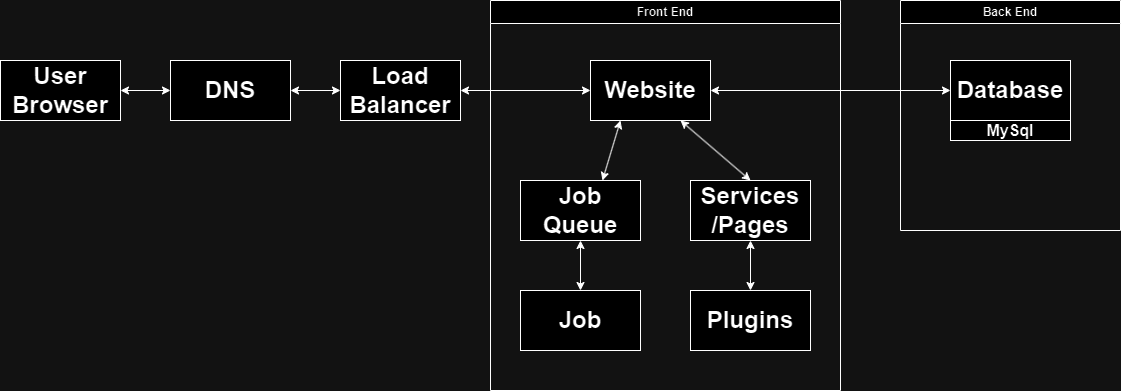

The diagram above was exported from draw.io. Its source (the exported page's mxGraphModel, read from the mxfile embedded in the PNG):
<mxGraphModel dx="1793" dy="763" grid="1" gridSize="10" guides="1" tooltips="1" connect="1" arrows="1" fold="1" page="0" pageScale="1" pageWidth="850" pageHeight="1100" math="0" shadow="0">
  <root>
    <mxCell id="0" />
    <mxCell id="1" parent="0" />
    <mxCell id="lvAkqdYDYF1erAOfgt5e-1" value="User Browser" style="rounded=0;whiteSpace=wrap;html=1;fontStyle=1;fontSize=24;" vertex="1" parent="1">
      <mxGeometry x="-180" y="160" width="120" height="60" as="geometry" />
    </mxCell>
    <mxCell id="lvAkqdYDYF1erAOfgt5e-4" value="Services /Pages" style="rounded=0;whiteSpace=wrap;html=1;fontStyle=1;fontSize=24;" vertex="1" parent="1">
      <mxGeometry x="510" y="280" width="120" height="60" as="geometry" />
    </mxCell>
    <mxCell id="lvAkqdYDYF1erAOfgt5e-5" value="" style="endArrow=classic;startArrow=classic;html=1;rounded=0;exitX=1;exitY=0.5;exitDx=0;exitDy=0;entryX=0;entryY=0.5;entryDx=0;entryDy=0;" edge="1" parent="1" source="lvAkqdYDYF1erAOfgt5e-2" target="lvAkqdYDYF1erAOfgt5e-3">
      <mxGeometry width="50" height="50" relative="1" as="geometry">
        <mxPoint x="580" y="420" as="sourcePoint" />
        <mxPoint x="630" y="370" as="targetPoint" />
      </mxGeometry>
    </mxCell>
    <mxCell id="lvAkqdYDYF1erAOfgt5e-6" value="" style="endArrow=classic;startArrow=classic;html=1;rounded=0;exitX=1;exitY=0.5;exitDx=0;exitDy=0;entryX=0;entryY=0.5;entryDx=0;entryDy=0;" edge="1" parent="1" source="lvAkqdYDYF1erAOfgt5e-1" target="lvAkqdYDYF1erAOfgt5e-7">
      <mxGeometry width="50" height="50" relative="1" as="geometry">
        <mxPoint x="400" y="420" as="sourcePoint" />
        <mxPoint x="450" y="370" as="targetPoint" />
      </mxGeometry>
    </mxCell>
    <mxCell id="lvAkqdYDYF1erAOfgt5e-7" value="DNS" style="rounded=0;whiteSpace=wrap;html=1;fontStyle=1;fontSize=24;" vertex="1" parent="1">
      <mxGeometry x="-10" y="160" width="120" height="60" as="geometry" />
    </mxCell>
    <mxCell id="lvAkqdYDYF1erAOfgt5e-8" value="" style="endArrow=classic;startArrow=classic;html=1;rounded=0;exitX=1;exitY=0.5;exitDx=0;exitDy=0;entryX=0;entryY=0.5;entryDx=0;entryDy=0;" edge="1" parent="1" source="lvAkqdYDYF1erAOfgt5e-7" target="lvAkqdYDYF1erAOfgt5e-9">
      <mxGeometry width="50" height="50" relative="1" as="geometry">
        <mxPoint x="-50" y="200" as="sourcePoint" />
        <mxPoint y="200" as="targetPoint" />
      </mxGeometry>
    </mxCell>
    <mxCell id="lvAkqdYDYF1erAOfgt5e-9" value="Load Balancer" style="rounded=0;whiteSpace=wrap;html=1;fontStyle=1;fontSize=24;" vertex="1" parent="1">
      <mxGeometry x="160" y="160" width="120" height="60" as="geometry" />
    </mxCell>
    <mxCell id="lvAkqdYDYF1erAOfgt5e-10" value="" style="endArrow=classic;startArrow=classic;html=1;rounded=0;exitX=1;exitY=0.5;exitDx=0;exitDy=0;entryX=0;entryY=0.5;entryDx=0;entryDy=0;" edge="1" parent="1" source="lvAkqdYDYF1erAOfgt5e-9" target="lvAkqdYDYF1erAOfgt5e-2">
      <mxGeometry width="50" height="50" relative="1" as="geometry">
        <mxPoint x="120" y="200" as="sourcePoint" />
        <mxPoint x="150" y="200" as="targetPoint" />
      </mxGeometry>
    </mxCell>
    <mxCell id="lvAkqdYDYF1erAOfgt5e-11" value="" style="endArrow=classic;startArrow=classic;html=1;rounded=0;entryX=0.5;entryY=0;entryDx=0;entryDy=0;exitX=0.75;exitY=1;exitDx=0;exitDy=0;" edge="1" parent="1" source="lvAkqdYDYF1erAOfgt5e-2" target="lvAkqdYDYF1erAOfgt5e-4">
      <mxGeometry width="50" height="50" relative="1" as="geometry">
        <mxPoint x="400" y="420" as="sourcePoint" />
        <mxPoint x="450" y="370" as="targetPoint" />
      </mxGeometry>
    </mxCell>
    <mxCell id="lvAkqdYDYF1erAOfgt5e-14" value="" style="endArrow=classic;startArrow=classic;html=1;rounded=0;entryX=0.25;entryY=1;entryDx=0;entryDy=0;exitX=0.683;exitY=0;exitDx=0;exitDy=0;exitPerimeter=0;" edge="1" parent="1" source="lvAkqdYDYF1erAOfgt5e-15" target="lvAkqdYDYF1erAOfgt5e-2">
      <mxGeometry width="50" height="50" relative="1" as="geometry">
        <mxPoint x="430" y="280" as="sourcePoint" />
        <mxPoint x="450" y="370" as="targetPoint" />
      </mxGeometry>
    </mxCell>
    <mxCell id="lvAkqdYDYF1erAOfgt5e-15" value="Job Queue" style="rounded=0;whiteSpace=wrap;html=1;fontStyle=1;fontSize=24;" vertex="1" parent="1">
      <mxGeometry x="340" y="280" width="120" height="60" as="geometry" />
    </mxCell>
    <mxCell id="lvAkqdYDYF1erAOfgt5e-16" value="Job" style="rounded=0;whiteSpace=wrap;html=1;fontStyle=1;fontSize=24;" vertex="1" parent="1">
      <mxGeometry x="340" y="390" width="120" height="60" as="geometry" />
    </mxCell>
    <mxCell id="lvAkqdYDYF1erAOfgt5e-17" value="" style="endArrow=classic;startArrow=classic;html=1;rounded=0;entryX=0.5;entryY=1;entryDx=0;entryDy=0;" edge="1" parent="1" target="lvAkqdYDYF1erAOfgt5e-15">
      <mxGeometry width="50" height="50" relative="1" as="geometry">
        <mxPoint x="400" y="390" as="sourcePoint" />
        <mxPoint x="450" y="370" as="targetPoint" />
      </mxGeometry>
    </mxCell>
    <mxCell id="lvAkqdYDYF1erAOfgt5e-20" value="Front End" style="swimlane;whiteSpace=wrap;html=1;" vertex="1" parent="1">
      <mxGeometry x="310" y="100" width="350" height="390" as="geometry" />
    </mxCell>
    <mxCell id="lvAkqdYDYF1erAOfgt5e-2" value="Website" style="rounded=0;whiteSpace=wrap;html=1;fontSize=24;fontStyle=1" vertex="1" parent="lvAkqdYDYF1erAOfgt5e-20">
      <mxGeometry x="100" y="60" width="120" height="60" as="geometry" />
    </mxCell>
    <mxCell id="lvAkqdYDYF1erAOfgt5e-24" value="Plugins" style="rounded=0;whiteSpace=wrap;html=1;fontStyle=1;fontSize=24;" vertex="1" parent="lvAkqdYDYF1erAOfgt5e-20">
      <mxGeometry x="200" y="290" width="120" height="60" as="geometry" />
    </mxCell>
    <mxCell id="lvAkqdYDYF1erAOfgt5e-21" value="Back End" style="swimlane;whiteSpace=wrap;html=1;" vertex="1" parent="1">
      <mxGeometry x="720" y="100" width="220" height="230" as="geometry" />
    </mxCell>
    <mxCell id="lvAkqdYDYF1erAOfgt5e-22" value="MySql" style="rounded=0;whiteSpace=wrap;html=1;fontStyle=1;fontSize=16;" vertex="1" parent="lvAkqdYDYF1erAOfgt5e-21">
      <mxGeometry x="50" y="120" width="120" height="20" as="geometry" />
    </mxCell>
    <mxCell id="lvAkqdYDYF1erAOfgt5e-3" value="Database" style="rounded=0;whiteSpace=wrap;html=1;fontStyle=1;fontSize=24;" vertex="1" parent="lvAkqdYDYF1erAOfgt5e-21">
      <mxGeometry x="50" y="60" width="120" height="60" as="geometry" />
    </mxCell>
    <mxCell id="lvAkqdYDYF1erAOfgt5e-25" value="" style="endArrow=classic;startArrow=classic;html=1;rounded=0;entryX=0.5;entryY=1;entryDx=0;entryDy=0;exitX=0.5;exitY=0;exitDx=0;exitDy=0;" edge="1" parent="1" source="lvAkqdYDYF1erAOfgt5e-24" target="lvAkqdYDYF1erAOfgt5e-4">
      <mxGeometry width="50" height="50" relative="1" as="geometry">
        <mxPoint x="400" y="420" as="sourcePoint" />
        <mxPoint x="450" y="370" as="targetPoint" />
      </mxGeometry>
    </mxCell>
  </root>
</mxGraphModel>